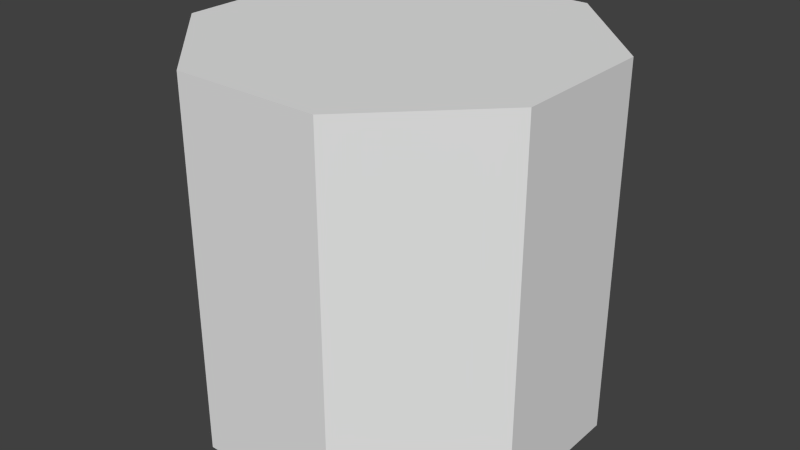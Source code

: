 # Source: cylinder.blend  (saved by Blender 2.77.0; exported with 4.5.12 LTS)
import bpy
from mathutils import Matrix  # noqa: F401  (used for matrix-valued properties, if any)

bpy.ops.wm.read_factory_settings(use_empty=True)
scene = bpy.context.scene
scene.name = 'Scene'

# ---- collections
col_collection_1 = bpy.data.collections.new('Collection 1'); scene.collection.children.link(col_collection_1)

# ---- world
world_world = bpy.data.worlds.new('World'); scene.world = world_world
world_world.color = (0.05088, 0.05088, 0.05088)
world_world.use_sun_shadow = False
world_world.sun_shadow_jitter_overblur = 0.0
world_world.cycles.sampling_method = 'NONE'
world_world.cycles.sample_map_resolution = 256

# ---- meshes
me_cube = bpy.data.meshes.new('Cube')
me_cube.from_pydata([(0.6, 2.0, -0.4), (0.6, 2.0, 1.6), (1.4, 2.0, -0.4), (1.4, 2.0, 1.6), (2.0, 1.4, -0.4), (2.0, 1.4, 1.6), (2.0, 0.6, -0.4), (2.0, 0.6, 1.6), (1.4, 0.0, -0.4), (1.4, 0.0, 1.6), (0.6, 0.0, -0.4), (0.6, 0.0, 1.6), (0.0, 0.6, -0.4), (0.0, 0.6, 1.6), (0.0, 1.4, -0.4), (0.0, 1.4, 1.6)], [], [(0, 1, 3, 2), (2, 3, 5, 4), (4, 5, 7, 6), (6, 7, 9, 8), (8, 9, 11, 10), (10, 11, 13, 12), (3, 1, 15, 13, 11, 9, 7, 5), (12, 13, 15, 14), (14, 15, 1, 0), (0, 2, 4, 6, 8, 10, 12, 14)])
_uv = me_cube.uv_layers.new(name='UVMap')
_uv.uv.foreach_set('vector', [0.3125, 0.0, 0.3125, 1.0, 0.6875, 1.0, 0.6875, 0.0, 0.6875, 0.0, 0.6875, 1.0, 1.0, 1.0, 1.0, 0.0, 1.0, 0.0, 1.0, 1.0, 1.0, 1.0, 1.0, 0.0, 1.0, 0.0, 1.0, 1.0, 0.6875, 1.0, 0.6875, 0.0, 0.6875, 0.0, 0.6875, 1.0, 0.3125, 1.0, 0.3125, 0.0, 0.3125, 0.0, 0.3125, 1.0, 0.0, 1.0, 0.0, 0.0, 0.6875, 1.0, 0.3125, 1.0, 0.0, 1.0, 0.0, 1.0, 0.3125, 1.0, 0.6875, 1.0, 1.0, 1.0, 1.0, 1.0, 0.0, 0.0, 0.0, 1.0, 0.0, 1.0, 0.0, 0.0, 0.0, 0.0, 0.0, 1.0, 0.3125, 1.0, 0.3125, 0.0, 0.3125, 0.0, 0.6875, 0.0, 1.0, 0.0, 1.0, 0.0, 0.6875, 0.0, 0.3125, 0.0, 0.0, 0.0, 0.0, 0.0])
me_cube.use_remesh_preserve_volume = False
me_cube.use_remesh_preserve_attributes = False
me_cube.use_mirror_vertex_groups = False
me_cube.update()

# ---- objects
ob_cube_002 = bpy.data.objects.new('Cube.002', me_cube)

# ---- transforms, parenting, visibility, modifiers, constraints
ob_cube_002.location = (0.0, -1.0, 0.2)
ob_cube_002.scale = (0.5, 0.5, 0.5)
ob_cube_002.lineart.crease_threshold = 0.0

# ---- collection membership
col_collection_1.objects.link(ob_cube_002)

# ---- scene / render settings (as saved in the file)
scene.frame_start = 1; scene.frame_end = 250; scene.frame_set(1)
scene.render.engine = 'BLENDER_EEVEE_NEXT'
scene.render.image_settings.color_mode = 'RGB'
scene.render.image_settings.compression = 90
scene.render.resolution_percentage = 50
scene.render.dither_intensity = 0.0
scene.cycles.use_denoising = False
scene.cycles.samples = 10
scene.cycles.sampling_pattern = 'TABULATED_SOBOL'
scene.cycles.light_sampling_threshold = 0.0
scene.cycles.use_adaptive_sampling = False
scene.cycles.use_light_tree = False
scene.cycles.blur_glossy = 0.0
scene.cycles.volume_bounces = 1
scene.cycles.pixel_filter_type = 'GAUSSIAN'
scene.cycles.sample_clamp_indirect = 0.0
scene.view_settings.view_transform = 'Standard'
bpy.context.view_layer.update()

# ---- added for rendering (the .blend has no active camera and no usable light): camera, sun
cam_auto = bpy.data.cameras.new('AutoCamera')
cam_auto.lens = 50.0
cam_auto.sensor_width = 36.0
cam_auto.clip_end = 1000.0
ob_auto_camera = bpy.data.objects.new('AutoCamera', cam_auto)
scene.collection.objects.link(ob_auto_camera)
ob_auto_camera.location = (2.10254, -2.42304, 1.78203)
ob_auto_camera.rotation_euler = (1.09748, -7.21219e-08, 0.694738)
scene.camera = ob_auto_camera
light_auto_sun = bpy.data.lights.new('AutoSun', 'SUN')
light_auto_sun.energy = 3.0
light_auto_sun.angle = 0.0523599
ob_auto_sun = bpy.data.objects.new('AutoSun', light_auto_sun)
scene.collection.objects.link(ob_auto_sun)
ob_auto_sun.rotation_euler = (0.872665, 0.174533, 0.523599)
bpy.context.view_layer.update()

